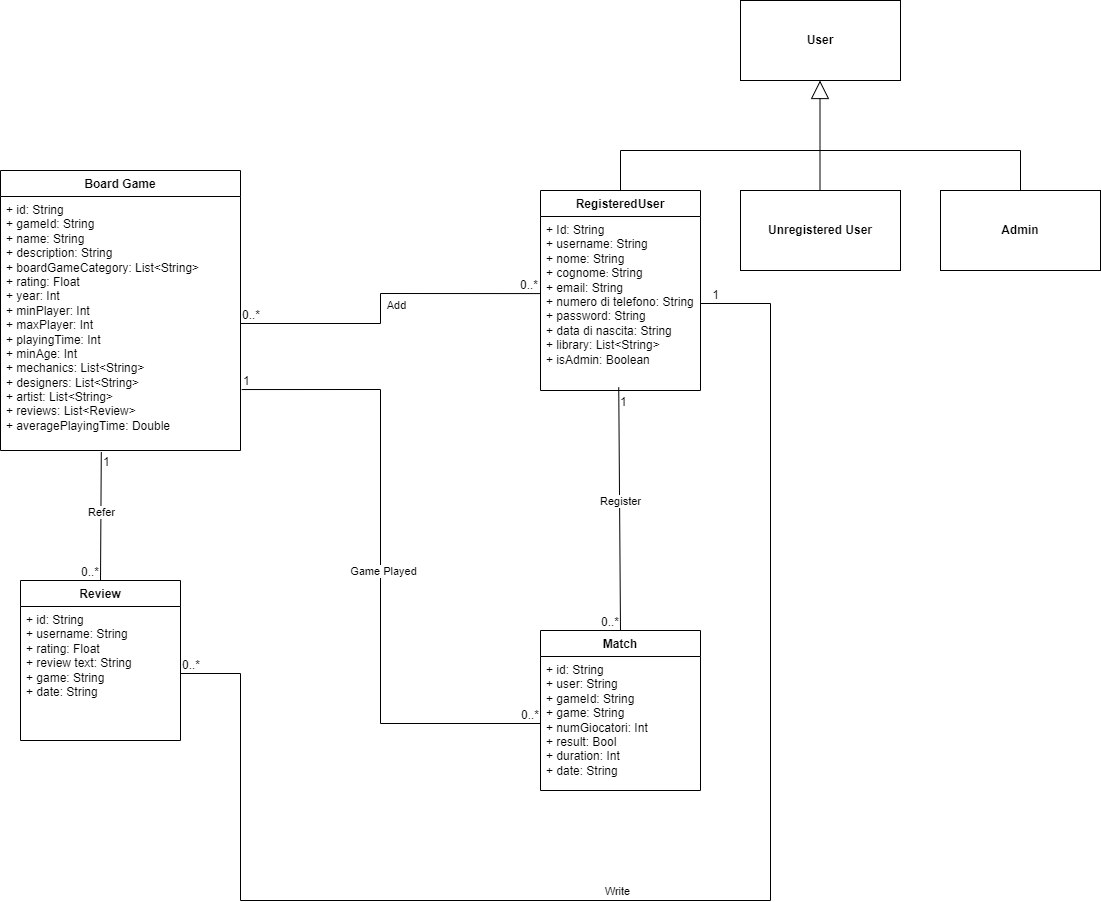

The diagram above was exported from draw.io. Its source (the exported page's mxGraphModel, read from the mxfile embedded in the PNG):
<mxGraphModel dx="1050" dy="1790" grid="1" gridSize="10" guides="1" tooltips="1" connect="1" arrows="1" fold="1" page="1" pageScale="1" pageWidth="827" pageHeight="1169" math="0" shadow="0">
  <root>
    <mxCell id="0" />
    <mxCell id="1" parent="0" />
    <mxCell id="dzOlyWp9OUtvVQTG_jVw-11" value="RegisteredUser" style="swimlane;fontStyle=1;align=center;verticalAlign=top;childLayout=stackLayout;horizontal=1;startSize=26;horizontalStack=0;resizeParent=1;resizeParentMax=0;resizeLast=0;collapsible=1;marginBottom=0;whiteSpace=wrap;html=1;" parent="1" vertex="1">
      <mxGeometry x="600" y="160" width="160" height="200" as="geometry" />
    </mxCell>
    <mxCell id="dzOlyWp9OUtvVQTG_jVw-12" value="+ Id: String&lt;div&gt;+ username: String&amp;nbsp;&lt;/div&gt;&lt;div&gt;+ nome: String&lt;/div&gt;&lt;div&gt;+ cognome&lt;span style=&quot;font-size: 10px;&quot;&gt;:&amp;nbsp;&lt;/span&gt;&lt;span style=&quot;background-color: initial;&quot;&gt;String&lt;/span&gt;&lt;/div&gt;&lt;div&gt;&lt;div&gt;+ email: String&lt;/div&gt;&lt;div&gt;+ numero di telefono: String&lt;/div&gt;&lt;div&gt;+ password: String&amp;nbsp;&lt;/div&gt;&lt;div&gt;+ data di nascita: String&lt;/div&gt;&lt;div&gt;+ library: List&amp;lt;String&amp;gt;&lt;/div&gt;&lt;div&gt;+ isAdmin: Boolean&lt;/div&gt;&lt;div&gt;&lt;br&gt;&lt;/div&gt;&lt;/div&gt;" style="text;strokeColor=none;fillColor=none;align=left;verticalAlign=top;spacingLeft=4;spacingRight=4;overflow=hidden;rotatable=0;points=[[0,0.5],[1,0.5]];portConstraint=eastwest;whiteSpace=wrap;html=1;" parent="dzOlyWp9OUtvVQTG_jVw-11" vertex="1">
      <mxGeometry y="26" width="160" height="174" as="geometry" />
    </mxCell>
    <mxCell id="dzOlyWp9OUtvVQTG_jVw-21" value="Board Game" style="swimlane;fontStyle=1;align=center;verticalAlign=top;childLayout=stackLayout;horizontal=1;startSize=26;horizontalStack=0;resizeParent=1;resizeParentMax=0;resizeLast=0;collapsible=1;marginBottom=0;whiteSpace=wrap;html=1;" parent="1" vertex="1">
      <mxGeometry x="60" y="140" width="240" height="280" as="geometry" />
    </mxCell>
    <mxCell id="dzOlyWp9OUtvVQTG_jVw-22" value="&lt;div&gt;+ id: String&lt;/div&gt;&lt;div&gt;+ gameId: String&lt;/div&gt;&lt;div&gt;+ name: String&lt;/div&gt;&lt;div&gt;+ description: String&lt;/div&gt;&lt;div&gt;+ boardGameCategory: List&amp;lt;String&amp;gt;&lt;/div&gt;&lt;div&gt;+ rating: Float&lt;/div&gt;&lt;div&gt;+ year: Int&lt;/div&gt;&lt;div&gt;+ minPlayer: Int&lt;/div&gt;&lt;div&gt;+ maxPlayer: Int&lt;/div&gt;&lt;div&gt;+ playingTime: Int&lt;/div&gt;&lt;div&gt;+ minAge: Int&lt;/div&gt;&lt;div&gt;+ mechanics: List&amp;lt;String&amp;gt;&lt;/div&gt;&lt;div&gt;+ designers: List&amp;lt;String&amp;gt;&lt;/div&gt;&lt;div&gt;+ artist: List&amp;lt;String&amp;gt;&lt;/div&gt;&lt;div&gt;+ reviews: List&amp;lt;Review&amp;gt;&lt;/div&gt;&lt;div&gt;+ averagePlayingTime: Double&lt;/div&gt;" style="text;strokeColor=none;fillColor=none;align=left;verticalAlign=top;spacingLeft=4;spacingRight=4;overflow=hidden;rotatable=0;points=[[0,0.5],[1,0.5]];portConstraint=eastwest;whiteSpace=wrap;html=1;" parent="dzOlyWp9OUtvVQTG_jVw-21" vertex="1">
      <mxGeometry y="26" width="240" height="254" as="geometry" />
    </mxCell>
    <mxCell id="dzOlyWp9OUtvVQTG_jVw-27" value="&lt;b&gt;Unregistered User&lt;/b&gt;" style="html=1;whiteSpace=wrap;" parent="1" vertex="1">
      <mxGeometry x="800" y="160" width="160" height="80" as="geometry" />
    </mxCell>
    <mxCell id="dzOlyWp9OUtvVQTG_jVw-28" value="&lt;b&gt;Admin&lt;/b&gt;" style="html=1;whiteSpace=wrap;" parent="1" vertex="1">
      <mxGeometry x="1000" y="160" width="160" height="80" as="geometry" />
    </mxCell>
    <mxCell id="dzOlyWp9OUtvVQTG_jVw-42" value="Review" style="swimlane;fontStyle=1;align=center;verticalAlign=top;childLayout=stackLayout;horizontal=1;startSize=26;horizontalStack=0;resizeParent=1;resizeParentMax=0;resizeLast=0;collapsible=1;marginBottom=0;whiteSpace=wrap;html=1;" parent="1" vertex="1">
      <mxGeometry x="80" y="550" width="160" height="160" as="geometry" />
    </mxCell>
    <mxCell id="dzOlyWp9OUtvVQTG_jVw-43" value="&lt;div&gt;+ id: String&lt;/div&gt;&lt;div&gt;+ username: String&lt;/div&gt;&lt;div&gt;+ rating: Float&lt;/div&gt;&lt;div&gt;+ review text: String&lt;/div&gt;&lt;div&gt;+ game: String&lt;/div&gt;&lt;div&gt;+ date: String&lt;/div&gt;" style="text;strokeColor=none;fillColor=none;align=left;verticalAlign=top;spacingLeft=4;spacingRight=4;overflow=hidden;rotatable=0;points=[[0,0.5],[1,0.5]];portConstraint=eastwest;whiteSpace=wrap;html=1;" parent="dzOlyWp9OUtvVQTG_jVw-42" vertex="1">
      <mxGeometry y="26" width="160" height="134" as="geometry" />
    </mxCell>
    <mxCell id="MF8Asza9LMZ6Ymks4Zxy-1" value="Match" style="swimlane;fontStyle=1;align=center;verticalAlign=top;childLayout=stackLayout;horizontal=1;startSize=26;horizontalStack=0;resizeParent=1;resizeParentMax=0;resizeLast=0;collapsible=1;marginBottom=0;whiteSpace=wrap;html=1;" parent="1" vertex="1">
      <mxGeometry x="600" y="600" width="160" height="160" as="geometry" />
    </mxCell>
    <mxCell id="MF8Asza9LMZ6Ymks4Zxy-2" value="+ id: String&lt;div&gt;+ user: String&lt;/div&gt;&lt;div&gt;+ gameId: String&lt;/div&gt;&lt;div&gt;+ game: String&lt;br&gt;&lt;div&gt;+ numGiocatori: Int&lt;div&gt;+ result: Bool&lt;/div&gt;&lt;div&gt;+ duration: Int&lt;/div&gt;&lt;div&gt;+ date: String&amp;nbsp;&lt;/div&gt;&lt;/div&gt;&lt;/div&gt;" style="text;strokeColor=none;fillColor=none;align=left;verticalAlign=top;spacingLeft=4;spacingRight=4;overflow=hidden;rotatable=0;points=[[0,0.5],[1,0.5]];portConstraint=eastwest;whiteSpace=wrap;html=1;" parent="MF8Asza9LMZ6Ymks4Zxy-1" vertex="1">
      <mxGeometry y="26" width="160" height="134" as="geometry" />
    </mxCell>
    <mxCell id="bDEoMAjxpkpFI3crX_FC-1" value="" style="endArrow=block;endSize=16;endFill=0;html=1;rounded=0;" parent="1" edge="1">
      <mxGeometry width="160" relative="1" as="geometry">
        <mxPoint x="879.5" y="160" as="sourcePoint" />
        <mxPoint x="879.5" y="50" as="targetPoint" />
      </mxGeometry>
    </mxCell>
    <mxCell id="bDEoMAjxpkpFI3crX_FC-3" value="" style="endArrow=none;html=1;rounded=0;exitX=0.5;exitY=0;exitDx=0;exitDy=0;entryX=0.5;entryY=0;entryDx=0;entryDy=0;" parent="1" source="dzOlyWp9OUtvVQTG_jVw-11" target="dzOlyWp9OUtvVQTG_jVw-28" edge="1">
      <mxGeometry width="50" height="50" relative="1" as="geometry">
        <mxPoint x="680" y="160" as="sourcePoint" />
        <mxPoint x="880" y="120" as="targetPoint" />
        <Array as="points">
          <mxPoint x="680" y="120" />
          <mxPoint x="1080" y="120" />
        </Array>
      </mxGeometry>
    </mxCell>
    <mxCell id="bDEoMAjxpkpFI3crX_FC-5" value="&lt;b&gt;User&lt;/b&gt;" style="html=1;whiteSpace=wrap;" parent="1" vertex="1">
      <mxGeometry x="800" y="-30" width="160" height="80" as="geometry" />
    </mxCell>
    <mxCell id="bDEoMAjxpkpFI3crX_FC-12" value="" style="endArrow=none;html=1;rounded=0;entryX=-0.004;entryY=0.443;entryDx=0;entryDy=0;entryPerimeter=0;exitX=1;exitY=0.5;exitDx=0;exitDy=0;" parent="1" source="dzOlyWp9OUtvVQTG_jVw-22" target="dzOlyWp9OUtvVQTG_jVw-12" edge="1">
      <mxGeometry relative="1" as="geometry">
        <mxPoint x="390" y="250" as="sourcePoint" />
        <mxPoint x="550" y="250" as="targetPoint" />
        <Array as="points">
          <mxPoint x="440" y="293" />
          <mxPoint x="440" y="263" />
        </Array>
      </mxGeometry>
    </mxCell>
    <mxCell id="bDEoMAjxpkpFI3crX_FC-13" value="0..*" style="resizable=0;html=1;whiteSpace=wrap;align=left;verticalAlign=bottom;" parent="bDEoMAjxpkpFI3crX_FC-12" connectable="0" vertex="1">
      <mxGeometry x="-1" relative="1" as="geometry" />
    </mxCell>
    <mxCell id="bDEoMAjxpkpFI3crX_FC-14" value="0..*" style="resizable=0;html=1;whiteSpace=wrap;align=right;verticalAlign=bottom;" parent="bDEoMAjxpkpFI3crX_FC-12" connectable="0" vertex="1">
      <mxGeometry x="1" relative="1" as="geometry" />
    </mxCell>
    <mxCell id="bDEoMAjxpkpFI3crX_FC-15" value="Add" style="edgeLabel;html=1;align=center;verticalAlign=middle;resizable=0;points=[];" parent="bDEoMAjxpkpFI3crX_FC-12" vertex="1" connectable="0">
      <mxGeometry x="-0.1036" y="2" relative="1" as="geometry">
        <mxPoint x="17" y="-11" as="offset" />
      </mxGeometry>
    </mxCell>
    <mxCell id="bDEoMAjxpkpFI3crX_FC-17" value="" style="endArrow=none;html=1;rounded=0;exitX=0.489;exitY=0.982;exitDx=0;exitDy=0;exitPerimeter=0;entryX=0.5;entryY=0;entryDx=0;entryDy=0;" parent="1" source="dzOlyWp9OUtvVQTG_jVw-12" target="MF8Asza9LMZ6Ymks4Zxy-1" edge="1">
      <mxGeometry relative="1" as="geometry">
        <mxPoint x="630" y="480" as="sourcePoint" />
        <mxPoint x="790" y="480" as="targetPoint" />
      </mxGeometry>
    </mxCell>
    <mxCell id="bDEoMAjxpkpFI3crX_FC-18" value="1" style="resizable=0;html=1;whiteSpace=wrap;align=left;verticalAlign=bottom;" parent="bDEoMAjxpkpFI3crX_FC-17" connectable="0" vertex="1">
      <mxGeometry x="-1" relative="1" as="geometry">
        <mxPoint y="23" as="offset" />
      </mxGeometry>
    </mxCell>
    <mxCell id="bDEoMAjxpkpFI3crX_FC-19" value="0..*" style="resizable=0;html=1;whiteSpace=wrap;align=right;verticalAlign=bottom;" parent="bDEoMAjxpkpFI3crX_FC-17" connectable="0" vertex="1">
      <mxGeometry x="1" relative="1" as="geometry" />
    </mxCell>
    <mxCell id="bDEoMAjxpkpFI3crX_FC-21" value="Register" style="edgeLabel;html=1;align=center;verticalAlign=middle;resizable=0;points=[];" parent="bDEoMAjxpkpFI3crX_FC-17" vertex="1" connectable="0">
      <mxGeometry x="-0.0605" relative="1" as="geometry">
        <mxPoint as="offset" />
      </mxGeometry>
    </mxCell>
    <mxCell id="bDEoMAjxpkpFI3crX_FC-22" value="" style="endArrow=none;html=1;rounded=0;entryX=1;entryY=0.5;entryDx=0;entryDy=0;exitX=1;exitY=0.5;exitDx=0;exitDy=0;" parent="1" source="dzOlyWp9OUtvVQTG_jVw-43" target="dzOlyWp9OUtvVQTG_jVw-12" edge="1">
      <mxGeometry relative="1" as="geometry">
        <mxPoint x="827" y="487" as="sourcePoint" />
        <mxPoint x="1167" y="430" as="targetPoint" />
        <Array as="points">
          <mxPoint x="300" y="643" />
          <mxPoint x="300" y="870" />
          <mxPoint x="830" y="870" />
          <mxPoint x="830" y="273" />
        </Array>
      </mxGeometry>
    </mxCell>
    <mxCell id="bDEoMAjxpkpFI3crX_FC-23" value="0..*" style="resizable=0;html=1;whiteSpace=wrap;align=left;verticalAlign=bottom;" parent="bDEoMAjxpkpFI3crX_FC-22" connectable="0" vertex="1">
      <mxGeometry x="-1" relative="1" as="geometry" />
    </mxCell>
    <mxCell id="bDEoMAjxpkpFI3crX_FC-24" value="1" style="resizable=0;html=1;whiteSpace=wrap;align=right;verticalAlign=bottom;" parent="bDEoMAjxpkpFI3crX_FC-22" connectable="0" vertex="1">
      <mxGeometry x="1" relative="1" as="geometry">
        <mxPoint x="20" as="offset" />
      </mxGeometry>
    </mxCell>
    <mxCell id="bDEoMAjxpkpFI3crX_FC-25" value="Write" style="edgeLabel;html=1;align=center;verticalAlign=middle;resizable=0;points=[];" parent="bDEoMAjxpkpFI3crX_FC-22" vertex="1" connectable="0">
      <mxGeometry x="-0.1065" y="-2" relative="1" as="geometry">
        <mxPoint y="-12" as="offset" />
      </mxGeometry>
    </mxCell>
    <mxCell id="bDEoMAjxpkpFI3crX_FC-26" value="" style="endArrow=none;html=1;rounded=0;exitX=0.42;exitY=1.006;exitDx=0;exitDy=0;exitPerimeter=0;entryX=0.5;entryY=0;entryDx=0;entryDy=0;" parent="1" source="dzOlyWp9OUtvVQTG_jVw-22" target="dzOlyWp9OUtvVQTG_jVw-42" edge="1">
      <mxGeometry relative="1" as="geometry">
        <mxPoint x="130" y="490" as="sourcePoint" />
        <mxPoint x="290" y="490" as="targetPoint" />
      </mxGeometry>
    </mxCell>
    <mxCell id="bDEoMAjxpkpFI3crX_FC-27" value="1" style="resizable=0;html=1;whiteSpace=wrap;align=left;verticalAlign=bottom;" parent="bDEoMAjxpkpFI3crX_FC-26" connectable="0" vertex="1">
      <mxGeometry x="-1" relative="1" as="geometry">
        <mxPoint y="18" as="offset" />
      </mxGeometry>
    </mxCell>
    <mxCell id="bDEoMAjxpkpFI3crX_FC-28" value="0..*" style="resizable=0;html=1;whiteSpace=wrap;align=right;verticalAlign=bottom;" parent="bDEoMAjxpkpFI3crX_FC-26" connectable="0" vertex="1">
      <mxGeometry x="1" relative="1" as="geometry" />
    </mxCell>
    <mxCell id="bDEoMAjxpkpFI3crX_FC-29" value="Refer" style="edgeLabel;html=1;align=center;verticalAlign=middle;resizable=0;points=[];" parent="bDEoMAjxpkpFI3crX_FC-26" vertex="1" connectable="0">
      <mxGeometry x="-0.0577" relative="1" as="geometry">
        <mxPoint y="-1" as="offset" />
      </mxGeometry>
    </mxCell>
    <mxCell id="bDEoMAjxpkpFI3crX_FC-30" value="" style="endArrow=none;html=1;rounded=0;exitX=1.005;exitY=0.76;exitDx=0;exitDy=0;exitPerimeter=0;entryX=0;entryY=0.5;entryDx=0;entryDy=0;" parent="1" source="dzOlyWp9OUtvVQTG_jVw-22" target="MF8Asza9LMZ6Ymks4Zxy-2" edge="1">
      <mxGeometry relative="1" as="geometry">
        <mxPoint x="340" y="470" as="sourcePoint" />
        <mxPoint x="500" y="470" as="targetPoint" />
        <Array as="points">
          <mxPoint x="440" y="359" />
          <mxPoint x="440" y="693" />
        </Array>
      </mxGeometry>
    </mxCell>
    <mxCell id="bDEoMAjxpkpFI3crX_FC-31" value="1" style="resizable=0;html=1;whiteSpace=wrap;align=left;verticalAlign=bottom;" parent="bDEoMAjxpkpFI3crX_FC-30" connectable="0" vertex="1">
      <mxGeometry x="-1" relative="1" as="geometry" />
    </mxCell>
    <mxCell id="bDEoMAjxpkpFI3crX_FC-32" value="0..*" style="resizable=0;html=1;whiteSpace=wrap;align=right;verticalAlign=bottom;" parent="bDEoMAjxpkpFI3crX_FC-30" connectable="0" vertex="1">
      <mxGeometry x="1" relative="1" as="geometry" />
    </mxCell>
    <mxCell id="bDEoMAjxpkpFI3crX_FC-33" value="Game Played" style="edgeLabel;html=1;align=center;verticalAlign=middle;resizable=0;points=[];" parent="bDEoMAjxpkpFI3crX_FC-30" vertex="1" connectable="0">
      <mxGeometry x="0.0112" y="2" relative="1" as="geometry">
        <mxPoint as="offset" />
      </mxGeometry>
    </mxCell>
  </root>
</mxGraphModel>